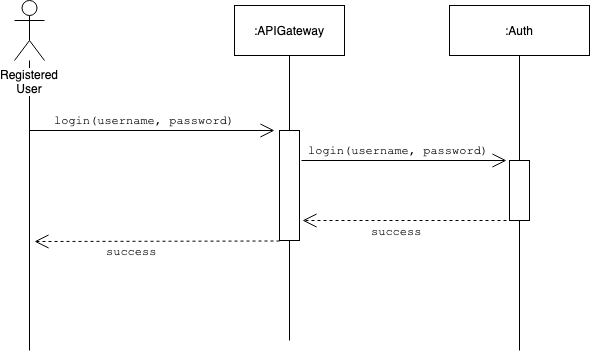

The diagram above was exported from draw.io. Its source (the exported page's mxGraphModel, read from the mxfile embedded in the PNG):
<mxGraphModel dx="1186" dy="796" grid="1" gridSize="10" guides="1" tooltips="1" connect="1" arrows="1" fold="1" page="1" pageScale="1" pageWidth="1654" pageHeight="1169" math="0" shadow="0">
  <root>
    <mxCell id="0" />
    <mxCell id="1" parent="0" />
    <mxCell id="2" style="edgeStyle=orthogonalEdgeStyle;rounded=0;orthogonalLoop=1;jettySize=auto;html=1;endArrow=none;endFill=0;" edge="1" source="3" parent="1">
      <mxGeometry relative="1" as="geometry">
        <mxPoint x="125" y="480" as="targetPoint" />
      </mxGeometry>
    </mxCell>
    <mxCell id="3" value="Registered&lt;br&gt;User" style="shape=umlActor;verticalLabelPosition=bottom;labelBackgroundColor=#ffffff;verticalAlign=top;html=1;" vertex="1" parent="1">
      <mxGeometry x="110" y="130" width="30" height="60" as="geometry" />
    </mxCell>
    <mxCell id="4" value="" style="endArrow=open;endFill=1;endSize=12;html=1;" edge="1" parent="1">
      <mxGeometry width="160" relative="1" as="geometry">
        <mxPoint x="125" y="260" as="sourcePoint" />
        <mxPoint x="370" y="260" as="targetPoint" />
      </mxGeometry>
    </mxCell>
    <mxCell id="5" value="&lt;font face=&quot;Courier New&quot;&gt;login(username, password)&lt;/font&gt;" style="text;html=1;resizable=0;points=[];autosize=1;align=left;verticalAlign=top;spacingTop=-4;" vertex="1" parent="1">
      <mxGeometry x="148" y="240" width="200" height="20" as="geometry" />
    </mxCell>
    <mxCell id="6" style="edgeStyle=orthogonalEdgeStyle;rounded=0;orthogonalLoop=1;jettySize=auto;html=1;exitX=0.5;exitY=1;exitDx=0;exitDy=0;entryX=0.5;entryY=0;entryDx=0;entryDy=0;endArrow=none;endFill=0;" edge="1" source="7" target="8" parent="1">
      <mxGeometry relative="1" as="geometry" />
    </mxCell>
    <mxCell id="7" value=":APIGateway" style="html=1;" vertex="1" parent="1">
      <mxGeometry x="330" y="135" width="110" height="50" as="geometry" />
    </mxCell>
    <mxCell id="8" value="" style="rounded=0;whiteSpace=wrap;html=1;" vertex="1" parent="1">
      <mxGeometry x="375" y="260" width="20" height="110" as="geometry" />
    </mxCell>
    <mxCell id="9" value="" style="endArrow=open;endFill=1;endSize=12;html=1;" edge="1" parent="1">
      <mxGeometry width="160" relative="1" as="geometry">
        <mxPoint x="397" y="290" as="sourcePoint" />
        <mxPoint x="602" y="290" as="targetPoint" />
      </mxGeometry>
    </mxCell>
    <mxCell id="10" style="edgeStyle=orthogonalEdgeStyle;rounded=0;orthogonalLoop=1;jettySize=auto;html=1;exitX=0.5;exitY=1;exitDx=0;exitDy=0;entryX=0.5;entryY=0;entryDx=0;entryDy=0;endArrow=none;endFill=0;" edge="1" source="11" target="12" parent="1">
      <mxGeometry relative="1" as="geometry" />
    </mxCell>
    <mxCell id="11" value=":Auth" style="html=1;" vertex="1" parent="1">
      <mxGeometry x="545" y="135" width="140" height="50" as="geometry" />
    </mxCell>
    <mxCell id="12" value="" style="rounded=0;whiteSpace=wrap;html=1;" vertex="1" parent="1">
      <mxGeometry x="605" y="290" width="20" height="60" as="geometry" />
    </mxCell>
    <mxCell id="13" value="" style="endArrow=open;endFill=1;endSize=12;html=1;dashed=1;" edge="1" parent="1">
      <mxGeometry width="160" relative="1" as="geometry">
        <mxPoint x="608" y="350" as="sourcePoint" />
        <mxPoint x="398" y="350" as="targetPoint" />
      </mxGeometry>
    </mxCell>
    <mxCell id="14" value="&lt;font face=&quot;Courier New&quot;&gt;login(username, password)&lt;/font&gt;" style="text;html=1;resizable=0;points=[];autosize=1;align=left;verticalAlign=top;spacingTop=-4;" vertex="1" parent="1">
      <mxGeometry x="402" y="270" width="200" height="20" as="geometry" />
    </mxCell>
    <mxCell id="15" value="&lt;font face=&quot;Courier New&quot;&gt;success&lt;/font&gt;" style="text;html=1;resizable=0;points=[];autosize=1;align=left;verticalAlign=top;spacingTop=-4;" vertex="1" parent="1">
      <mxGeometry x="465" y="351" width="70" height="20" as="geometry" />
    </mxCell>
    <mxCell id="16" value="" style="endArrow=open;endFill=1;endSize=12;html=1;dashed=1;" edge="1" parent="1">
      <mxGeometry width="160" relative="1" as="geometry">
        <mxPoint x="375" y="370.5" as="sourcePoint" />
        <mxPoint x="130" y="371" as="targetPoint" />
      </mxGeometry>
    </mxCell>
    <mxCell id="17" value="&lt;font face=&quot;Courier New&quot;&gt;success&lt;/font&gt;" style="text;html=1;resizable=0;points=[];autosize=1;align=left;verticalAlign=top;spacingTop=-4;" vertex="1" parent="1">
      <mxGeometry x="200" y="371" width="70" height="20" as="geometry" />
    </mxCell>
    <mxCell id="18" value="" style="endArrow=none;html=1;entryX=0.5;entryY=1;entryDx=0;entryDy=0;" edge="1" target="8" parent="1">
      <mxGeometry width="50" height="50" relative="1" as="geometry">
        <mxPoint x="385" y="470" as="sourcePoint" />
        <mxPoint x="90" y="820" as="targetPoint" />
      </mxGeometry>
    </mxCell>
    <mxCell id="19" value="" style="endArrow=none;html=1;entryX=0.5;entryY=1;entryDx=0;entryDy=0;" edge="1" target="12" parent="1">
      <mxGeometry width="50" height="50" relative="1" as="geometry">
        <mxPoint x="615" y="480" as="sourcePoint" />
        <mxPoint x="690" y="490" as="targetPoint" />
      </mxGeometry>
    </mxCell>
  </root>
</mxGraphModel>